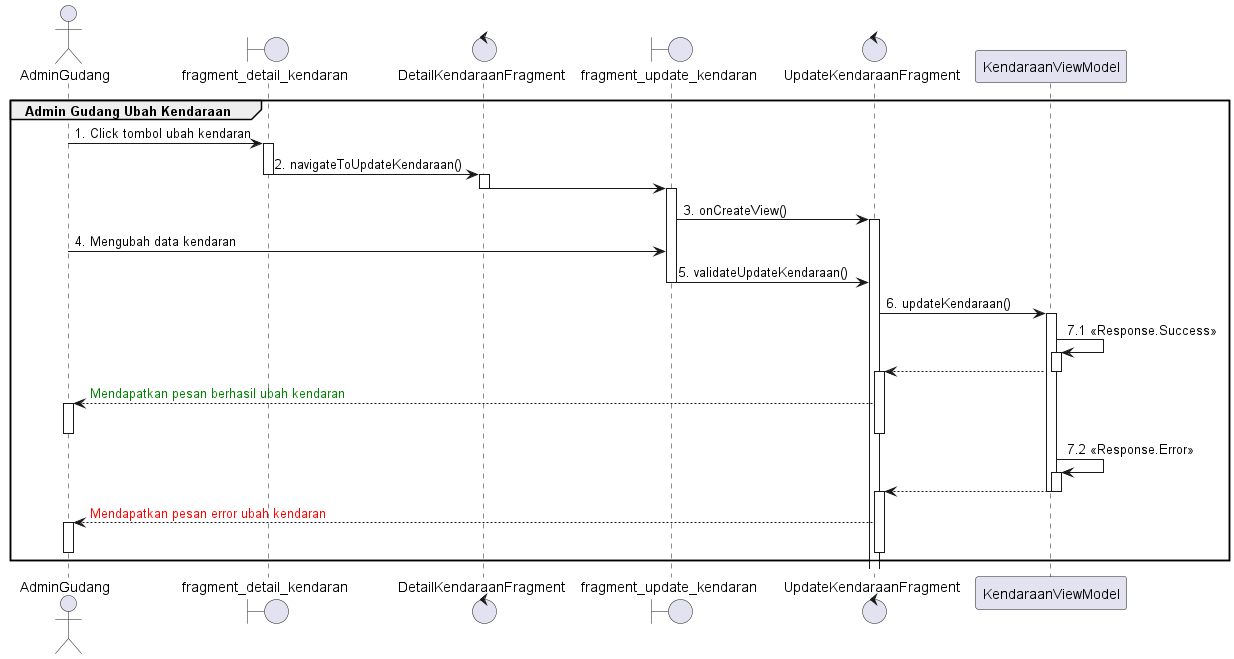

The diagram above was rendered by PlantUML. Its source (embedded in the PNG):
@startuml
'https://plantuml.com/sequence-diagram

group Admin Gudang Ubah Kendaraan
    actor       AdminGudang
    boundary    fragment_detail_kendaran
    control     DetailKendaraanFragment
    boundary    fragment_update_kendaran
    control     UpdateKendaraanFragment

    AdminGudang -> fragment_detail_kendaran : 1. Click tombol ubah kendaran

    activate fragment_detail_kendaran
    fragment_detail_kendaran -> DetailKendaraanFragment : 2. navigateToUpdateKendaraan()
    deactivate fragment_detail_kendaran

    activate DetailKendaraanFragment
    DetailKendaraanFragment -> fragment_update_kendaran
    deactivate DetailKendaraanFragment
    activate fragment_update_kendaran
    fragment_update_kendaran -> UpdateKendaraanFragment : 3. onCreateView()
    activate UpdateKendaraanFragment
    AdminGudang -> fragment_update_kendaran : 4. Mengubah data kendaran
    fragment_update_kendaran -> UpdateKendaraanFragment : 5. validateUpdateKendaraan()
    deactivate fragment_update_kendaran

    UpdateKendaraanFragment -> KendaraanViewModel : 6. updateKendaraan()
    activate KendaraanViewModel
    KendaraanViewModel -> KendaraanViewModel : 7.1 <<Response.Success>>
    activate KendaraanViewModel
    UpdateKendaraanFragment <-- KendaraanViewModel
    deactivate KendaraanViewModel
    activate UpdateKendaraanFragment
    AdminGudang <-- UpdateKendaraanFragment :  <font color=green>Mendapatkan pesan berhasil ubah kendaran
    activate AdminGudang
    deactivate AdminGudang
    deactivate UpdateKendaraanFragment

    KendaraanViewModel -> KendaraanViewModel : 7.2 <<Response.Error>>
    activate KendaraanViewModel

    UpdateKendaraanFragment <-- KendaraanViewModel

    deactivate KendaraanViewModel
    deactivate KendaraanViewModel
    activate UpdateKendaraanFragment
    AdminGudang <-- UpdateKendaraanFragment : <font color=red>Mendapatkan pesan error ubah kendaran
    activate AdminGudang
    deactivate AdminGudang
    deactivate UpdateKendaraanFragment
end
@enduml